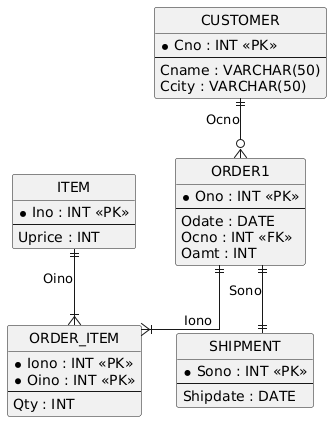

The diagram above was rendered by PlantUML. Its source (embedded in the PNG):
@startuml
hide circle
skinparam linetype ortho

entity "CUSTOMER" as CUSTOMER {
  * Cno : INT <<PK>>
  --
  Cname : VARCHAR(50)
  Ccity : VARCHAR(50)
}

entity "ORDER1" as ORDER1 {
  * Ono : INT <<PK>>
  --
  Odate : DATE
  Ocno : INT <<FK>>
  Oamt : INT
}

entity "ITEM" as ITEM {
  * Ino : INT <<PK>>
  --
  Uprice : INT
}

entity "ORDER_ITEM" as ORDER_ITEM {
  * Iono : INT <<PK>>
  * Oino : INT <<PK>>
  --
  Qty : INT
}

entity "SHIPMENT" as SHIPMENT {
  * Sono : INT <<PK>>
  --
  Shipdate : DATE
}

CUSTOMER ||--o{ ORDER1 : "Ocno"
ORDER1 ||--|{ ORDER_ITEM : "Iono"
ITEM ||--|{ ORDER_ITEM : "Oino"
ORDER1 ||--|| SHIPMENT : "Sono"
@enduml